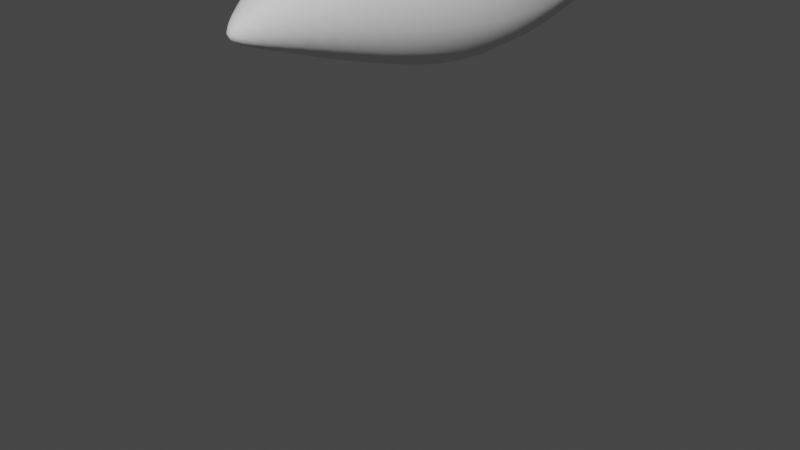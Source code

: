 # Source: foxtail.blend  (saved by Blender 2.83.19; exported with 4.5.12 LTS)
import bpy
from mathutils import Matrix  # noqa: F401  (used for matrix-valued properties, if any)

bpy.ops.wm.read_factory_settings(use_empty=True)
scene = bpy.context.scene
scene.name = 'Scene'

# ---- collections
col_collection = bpy.data.collections.new('Collection'); scene.collection.children.link(col_collection)

# ---- world
world_world = bpy.data.worlds.new('World'); scene.world = world_world
world_world.use_nodes = True; world_world.node_tree.nodes.clear()
_N = world_world.node_tree.nodes; _L = world_world.node_tree.links
n0 = _N.new('ShaderNodeOutputWorld'); n0.name = 'World Output'; n0.location = (300, 300)
n1 = _N.new('ShaderNodeBackground'); n1.name = 'Background'; n1.location = (10, 300)
n1.inputs[0].default_value = (0.05088, 0.05088, 0.05088, 1.0)
_L.new(n1.outputs[0], n0.inputs[0])
n0.is_active_output = True
world_world.color = (0.05088, 0.05088, 0.05088)
world_world.use_sun_shadow = False
world_world.sun_shadow_jitter_overblur = 0.0

# ---- meshes
me_cube_002 = bpy.data.meshes.new('Cube.002')
me_cube_002.from_pydata([(-0.05763, 0.003274, -0.05763), (-0.05763, 0.003274, 0.05763), (-1.0, 2.003, -0.8549), (-1.0, 2.003, 1.145), (0.05763, 0.003274, -0.05763), (0.05763, 0.003274, 0.05763), (1.0, 2.003, -0.8549), (1.0, 2.003, 1.145), (-0.5757, 1.003, -0.4426), (-0.5757, 1.003, 0.7087), (0.5757, 1.003, -0.4426), (0.5757, 1.003, 0.7087), (-0.1904, 7.918, -0.3114), (-0.1904, 7.918, 0.06949), (0.1904, 7.918, -0.3114), (0.1904, 7.918, 0.06949), (1.236, 3.274, 1.324), (-1.236, 3.274, 1.324), (-1.236, 3.274, -1.148), (1.236, 3.274, -1.148), (0.987, 4.773, 1.008), (0.987, 4.773, -0.9665), (-0.987, 4.773, 1.008), (-0.987, 4.773, -0.9665)], [], [(8, 9, 3, 2), (22, 20, 15, 13), (10, 11, 5, 4), (4, 5, 1, 0), (8, 10, 4, 0), (11, 9, 1, 5), (7, 3, 9, 11), (2, 6, 10, 8), (6, 7, 11, 10), (0, 1, 9, 8), (12, 13, 15, 14), (23, 22, 13, 12), (20, 21, 14, 15), (21, 23, 12, 14), (6, 2, 18, 19), (7, 6, 19, 16), (2, 3, 17, 18), (3, 7, 16, 17), (19, 18, 23, 21), (16, 19, 21, 20), (18, 17, 22, 23), (17, 16, 20, 22)])
me_cube_002.polygons.foreach_set('use_smooth', [True] * 22)
_uv = me_cube_002.uv_layers.new(name='UVMap')
_uv.uv.foreach_set('vector', [0.375, 0.125, 0.625, 0.125, 0.625, 0.25, 0.375, 0.25, 0.875, 0.5, 0.625, 0.5, 0.625, 0.5, 0.875, 0.5, 0.375, 0.625, 0.625, 0.625, 0.625, 0.75, 0.375, 0.75, 0.375, 0.75, 0.625, 0.75, 0.625, 1.0, 0.375, 1.0, 0.125, 0.625, 0.375, 0.625, 0.375, 0.75, 0.125, 0.75, 0.625, 0.625, 0.875, 0.625, 0.875, 0.75, 0.625, 0.75, 0.625, 0.5, 0.875, 0.5, 0.875, 0.625, 0.625, 0.625, 0.125, 0.5, 0.375, 0.5, 0.375, 0.625, 0.125, 0.625, 0.375, 0.5, 0.625, 0.5, 0.625, 0.625, 0.375, 0.625, 0.375, 0.0, 0.625, 0.0, 0.625, 0.125, 0.375, 0.125, 0.375, 0.25, 0.625, 0.25, 0.625, 0.5, 0.375, 0.5, 0.375, 0.25, 0.625, 0.25, 0.625, 0.25, 0.375, 0.25, 0.625, 0.5, 0.375, 0.5, 0.375, 0.5, 0.625, 0.5, 0.375, 0.5, 0.125, 0.5, 0.125, 0.5, 0.375, 0.5, 0.375, 0.5, 0.125, 0.5, 0.125, 0.5, 0.375, 0.5, 0.625, 0.5, 0.375, 0.5, 0.375, 0.5, 0.625, 0.5, 0.375, 0.25, 0.625, 0.25, 0.625, 0.25, 0.375, 0.25, 0.875, 0.5, 0.625, 0.5, 0.625, 0.5, 0.875, 0.5, 0.375, 0.5, 0.125, 0.5, 0.125, 0.5, 0.375, 0.5, 0.625, 0.5, 0.375, 0.5, 0.375, 0.5, 0.625, 0.5, 0.375, 0.25, 0.625, 0.25, 0.625, 0.25, 0.375, 0.25, 0.875, 0.5, 0.625, 0.5, 0.625, 0.5, 0.875, 0.5])
me_cube_002.use_remesh_fix_poles = True
me_cube_002.use_remesh_preserve_attributes = False
me_cube_002.use_mirror_vertex_groups = False
me_cube_002.update()
arm_armature = bpy.data.armatures.new('Armature')  # bones are not reproduced

# ---- objects
ob_cube_001 = bpy.data.objects.new('Cube.001', me_cube_002)
ob_armature = bpy.data.objects.new('Armature', arm_armature)

# ---- transforms, parenting, visibility, modifiers, constraints
ob_cube_001.parent = ob_armature
ob_cube_001.matrix_parent_inverse = Matrix(((1.0, -0.0, 0.0, -2.212e-16), (-0.0, 1.0, -0.0, -0.3684), (0.0, -0.0, 1.0, -0.9907), (-0.0, 0.0, -0.0, 1.0)))
ob_cube_001.location = (2.189e-16, 0.3186, 0.9822)
ob_cube_001.scale = (0.2077, 0.2077, 0.2077)
ob_cube_001.lineart.crease_threshold = 0.0
_vg = ob_cube_001.vertex_groups.new(name='Bone')
for _i, _w in zip([0, 1, 2, 3, 4, 5, 6, 7, 8, 9, 10, 11], [0.9979, 0.9969, 0.09178, 0.1073, 0.9976, 0.9973, 0.09247, 0.108, 0.9359, 0.914, 0.9357, 0.9136]): _vg.add([_i], _w, 'REPLACE')
_vg = ob_cube_001.vertex_groups.new(name='Bone.001')
for _i, _w in zip([2, 3, 6, 7, 8, 9, 10, 11, 16, 17, 18, 19, 20, 21, 22, 23], [0.8988, 0.8813, 0.8981, 0.8805, 0.06338, 0.08487, 0.06363, 0.08532, 0.9029, 0.9024, 0.9084, 0.909, 0.05299, 0.05443, 0.05284, 0.05426]): _vg.add([_i], _w, 'REPLACE')
_vg = ob_cube_001.vertex_groups.new(name='Bone.002')
for _i, _w in zip([16, 17, 18, 19, 20, 21, 22, 23], [0.08096, 0.08144, 0.07818, 0.07767, 0.9193, 0.9136, 0.9195, 0.9138]): _vg.add([_i], _w, 'REPLACE')
_vg = ob_cube_001.vertex_groups.new(name='Bone.003')
for _i, _w in zip([12, 13, 14, 15, 20, 21, 22, 23], [0.9741, 0.9888, 0.9744, 0.9848, 0.003817, 0.01255, 0.003765, 0.01251]): _vg.add([_i], _w, 'REPLACE')
_m = ob_cube_001.modifiers.new('Subdivision', 'SUBSURF')
_m.uv_smooth = 'PRESERVE_CORNERS'
_m = ob_cube_001.modifiers.new('Armature', 'ARMATURE')
_m.object = ob_armature
ob_armature.location = (2.212e-16, 0.3684, 0.9907)
ob_armature.lineart.crease_threshold = 0.0

# ---- collection membership
col_collection.objects.link(ob_cube_001)
col_collection.objects.link(ob_armature)

# ---- scene / render settings (as saved in the file)
scene.camera = ob_armature
scene.frame_start = 1; scene.frame_end = 20; scene.frame_set(8)
scene.render.engine = 'BLENDER_EEVEE_NEXT'
scene.cycles.use_denoising = False
scene.cycles.samples = 128
scene.cycles.sampling_pattern = 'TABULATED_SOBOL'
scene.cycles.use_adaptive_sampling = False
scene.cycles.use_light_tree = False
scene.view_settings.view_transform = 'Filmic'
bpy.context.view_layer.update()

# ---- added for rendering (the .blend has no active camera and no usable light): camera, sun
cam_auto = bpy.data.cameras.new('AutoCamera')
cam_auto.lens = 50.0
cam_auto.sensor_width = 36.0
cam_auto.clip_end = 1000.0
ob_auto_camera = bpy.data.objects.new('AutoCamera', cam_auto)
scene.collection.objects.link(ob_auto_camera)
ob_auto_camera.location = (1.50567, -0.977995, 1.60471)
ob_auto_camera.rotation_euler = (1.09748, -7.21219e-08, 0.694738)
scene.camera = ob_auto_camera
light_auto_sun = bpy.data.lights.new('AutoSun', 'SUN')
light_auto_sun.energy = 3.0
light_auto_sun.angle = 0.0523599
ob_auto_sun = bpy.data.objects.new('AutoSun', light_auto_sun)
scene.collection.objects.link(ob_auto_sun)
ob_auto_sun.rotation_euler = (0.872665, 0.174533, 0.523599)
bpy.context.view_layer.update()
